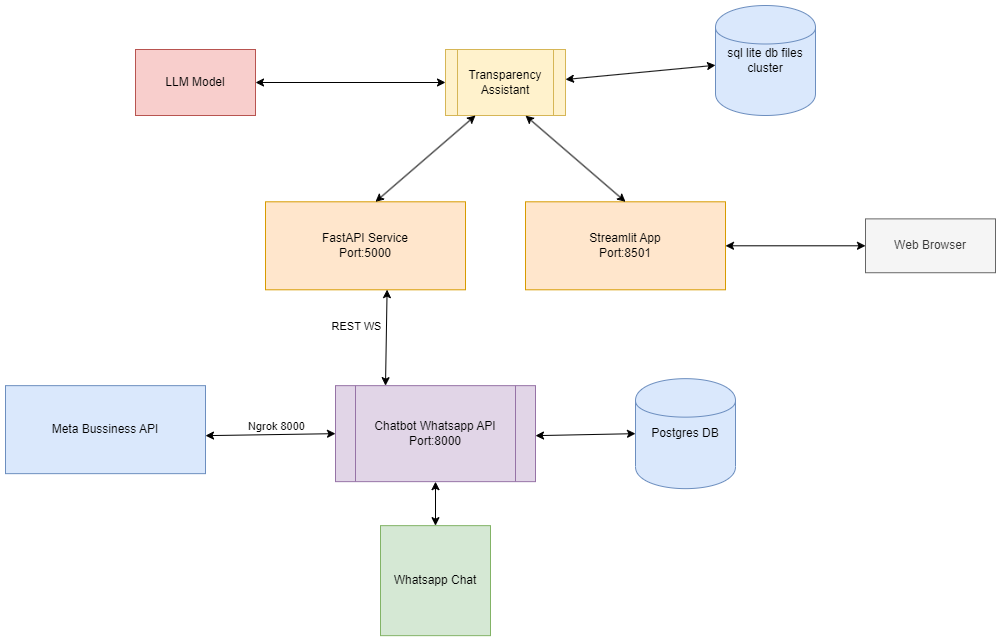

The diagram above was exported from draw.io. Its source (the exported page's mxGraphModel, read from the mxfile embedded in the PNG):
<mxGraphModel dx="2085" dy="727" grid="1" gridSize="10" guides="1" tooltips="1" connect="1" arrows="1" fold="1" page="1" pageScale="1" pageWidth="850" pageHeight="1100" math="0" shadow="0">
  <root>
    <mxCell id="0" />
    <mxCell id="1" parent="0" />
    <mxCell id="0YvsIGSYA-8D2NScDBF5-20" value="Streamlit App&lt;div&gt;Port:8501&lt;/div&gt;" style="whiteSpace=wrap;html=1;fillColor=#ffe6cc;strokeColor=#d79b00;" vertex="1" parent="1">
      <mxGeometry x="30" y="282.3030769230769" width="200" height="88" as="geometry" />
    </mxCell>
    <mxCell id="0YvsIGSYA-8D2NScDBF5-21" value="FastAPI Service&lt;div&gt;Port:5000&lt;/div&gt;" style="whiteSpace=wrap;html=1;fillColor=#ffe6cc;strokeColor=#d79b00;" vertex="1" parent="1">
      <mxGeometry x="-230" y="282.3030769230769" width="200" height="88" as="geometry" />
    </mxCell>
    <mxCell id="0YvsIGSYA-8D2NScDBF5-22" value="sql lite db files&lt;div&gt;cluster&lt;/div&gt;" style="shape=cylinder;whiteSpace=wrap;html=1;fillColor=#dae8fc;strokeColor=#6c8ebf;" vertex="1" parent="1">
      <mxGeometry x="220" y="85.99923076923079" width="100" height="110" as="geometry" />
    </mxCell>
    <mxCell id="0YvsIGSYA-8D2NScDBF5-23" value="Transparency Assistant" style="shape=process;whiteSpace=wrap;html=1;backgroundOutline=1;fillColor=#fff2cc;strokeColor=#d6b656;" vertex="1" parent="1">
      <mxGeometry x="-50" y="129.99538461538467" width="120" height="66" as="geometry" />
    </mxCell>
    <mxCell id="0YvsIGSYA-8D2NScDBF5-25" value="LLM Model" style="rounded=0;whiteSpace=wrap;html=1;fillColor=#f8cecc;strokeColor=#b85450;" vertex="1" parent="1">
      <mxGeometry x="-360" y="129.99538461538467" width="120" height="66" as="geometry" />
    </mxCell>
    <mxCell id="0YvsIGSYA-8D2NScDBF5-30" value="" style="endArrow=classic;startArrow=classic;html=1;rounded=0;entryX=0;entryY=0.5;entryDx=0;entryDy=0;exitX=1;exitY=0.5;exitDx=0;exitDy=0;" edge="1" parent="1" source="0YvsIGSYA-8D2NScDBF5-25" target="0YvsIGSYA-8D2NScDBF5-23">
      <mxGeometry width="50" height="50" relative="1" as="geometry">
        <mxPoint x="-220" y="163.15" as="sourcePoint" />
        <mxPoint x="-190" y="116.15" as="targetPoint" />
      </mxGeometry>
    </mxCell>
    <mxCell id="0YvsIGSYA-8D2NScDBF5-32" value="Meta Bussiness API" style="whiteSpace=wrap;html=1;fillColor=#dae8fc;strokeColor=#6c8ebf;" vertex="1" parent="1">
      <mxGeometry x="-490" y="466.1530769230769" width="200" height="88" as="geometry" />
    </mxCell>
    <mxCell id="0YvsIGSYA-8D2NScDBF5-33" value="Chatbot Whatsapp API&lt;div&gt;Port:8000&lt;/div&gt;" style="shape=process;whiteSpace=wrap;html=1;backgroundOutline=1;fillColor=#e1d5e7;strokeColor=#9673a6;" vertex="1" parent="1">
      <mxGeometry x="-160" y="466.15" width="200" height="96" as="geometry" />
    </mxCell>
    <mxCell id="0YvsIGSYA-8D2NScDBF5-34" value="Postgres DB" style="shape=cylinder;whiteSpace=wrap;html=1;fillColor=#dae8fc;strokeColor=#6c8ebf;" vertex="1" parent="1">
      <mxGeometry x="140" y="459.14923076923077" width="100" height="110" as="geometry" />
    </mxCell>
    <mxCell id="0YvsIGSYA-8D2NScDBF5-36" value="Web Browser" style="whiteSpace=wrap;html=1;fillColor=#f5f5f5;fontColor=#333333;strokeColor=#666666;" vertex="1" parent="1">
      <mxGeometry x="370" y="299.38" width="130" height="53.85" as="geometry" />
    </mxCell>
    <mxCell id="0YvsIGSYA-8D2NScDBF5-41" value="" style="endArrow=classic;startArrow=classic;html=1;rounded=0;entryX=0;entryY=0.5;entryDx=0;entryDy=0;" edge="1" parent="1" source="0YvsIGSYA-8D2NScDBF5-20" target="0YvsIGSYA-8D2NScDBF5-36">
      <mxGeometry width="50" height="50" relative="1" as="geometry">
        <mxPoint x="260" y="326.15" as="sourcePoint" />
        <mxPoint x="310" y="276.15" as="targetPoint" />
      </mxGeometry>
    </mxCell>
    <mxCell id="0YvsIGSYA-8D2NScDBF5-42" value="" style="endArrow=classic;startArrow=classic;html=1;rounded=0;entryX=0.25;entryY=1;entryDx=0;entryDy=0;" edge="1" parent="1" target="0YvsIGSYA-8D2NScDBF5-23">
      <mxGeometry width="50" height="50" relative="1" as="geometry">
        <mxPoint x="-120" y="282.3" as="sourcePoint" />
        <mxPoint x="-70" y="232.3" as="targetPoint" />
      </mxGeometry>
    </mxCell>
    <mxCell id="0YvsIGSYA-8D2NScDBF5-43" value="" style="endArrow=classic;startArrow=classic;html=1;rounded=0;entryX=0.5;entryY=0;entryDx=0;entryDy=0;exitX=0.667;exitY=1.002;exitDx=0;exitDy=0;exitPerimeter=0;" edge="1" parent="1" source="0YvsIGSYA-8D2NScDBF5-23" target="0YvsIGSYA-8D2NScDBF5-20">
      <mxGeometry width="50" height="50" relative="1" as="geometry">
        <mxPoint x="-110" y="292.3" as="sourcePoint" />
        <mxPoint x="-10" y="206.15" as="targetPoint" />
      </mxGeometry>
    </mxCell>
    <mxCell id="0YvsIGSYA-8D2NScDBF5-46" value="" style="endArrow=classic;startArrow=classic;html=1;rounded=0;entryX=0;entryY=0.5;entryDx=0;entryDy=0;" edge="1" parent="1" target="0YvsIGSYA-8D2NScDBF5-33">
      <mxGeometry width="50" height="50" relative="1" as="geometry">
        <mxPoint x="-290" y="516.15" as="sourcePoint" />
        <mxPoint x="-240" y="466.15" as="targetPoint" />
      </mxGeometry>
    </mxCell>
    <mxCell id="0YvsIGSYA-8D2NScDBF5-47" value="Ngrok 8000" style="edgeLabel;html=1;align=center;verticalAlign=middle;resizable=0;points=[];" vertex="1" connectable="0" parent="0YvsIGSYA-8D2NScDBF5-46">
      <mxGeometry x="0.1444" y="-1" relative="1" as="geometry">
        <mxPoint x="-4" y="-10" as="offset" />
      </mxGeometry>
    </mxCell>
    <mxCell id="0YvsIGSYA-8D2NScDBF5-48" value="Whatsapp Chat" style="whiteSpace=wrap;html=1;aspect=fixed;fillColor=#d5e8d4;strokeColor=#82b366;" vertex="1" parent="1">
      <mxGeometry x="-115" y="606.15" width="110" height="110" as="geometry" />
    </mxCell>
    <mxCell id="0YvsIGSYA-8D2NScDBF5-49" value="" style="endArrow=classic;startArrow=classic;html=1;rounded=0;entryX=0.5;entryY=1;entryDx=0;entryDy=0;" edge="1" parent="1" target="0YvsIGSYA-8D2NScDBF5-33">
      <mxGeometry width="50" height="50" relative="1" as="geometry">
        <mxPoint x="-60" y="606.15" as="sourcePoint" />
        <mxPoint x="-10" y="556.15" as="targetPoint" />
      </mxGeometry>
    </mxCell>
    <mxCell id="0YvsIGSYA-8D2NScDBF5-50" value="" style="endArrow=classic;startArrow=classic;html=1;rounded=0;entryX=0;entryY=0.5;entryDx=0;entryDy=0;" edge="1" parent="1" target="0YvsIGSYA-8D2NScDBF5-34">
      <mxGeometry width="50" height="50" relative="1" as="geometry">
        <mxPoint x="40" y="516.15" as="sourcePoint" />
        <mxPoint x="90" y="466.15" as="targetPoint" />
      </mxGeometry>
    </mxCell>
    <mxCell id="0YvsIGSYA-8D2NScDBF5-51" value="" style="endArrow=classic;startArrow=classic;html=1;rounded=0;entryX=0.608;entryY=0.998;entryDx=0;entryDy=0;entryPerimeter=0;" edge="1" parent="1" target="0YvsIGSYA-8D2NScDBF5-21">
      <mxGeometry width="50" height="50" relative="1" as="geometry">
        <mxPoint x="-110" y="466.15" as="sourcePoint" />
        <mxPoint x="-60" y="416.15" as="targetPoint" />
      </mxGeometry>
    </mxCell>
    <mxCell id="0YvsIGSYA-8D2NScDBF5-52" value="REST WS" style="edgeLabel;html=1;align=center;verticalAlign=middle;resizable=0;points=[];" vertex="1" connectable="0" parent="0YvsIGSYA-8D2NScDBF5-51">
      <mxGeometry x="0.2488" y="3" relative="1" as="geometry">
        <mxPoint x="-28" as="offset" />
      </mxGeometry>
    </mxCell>
    <mxCell id="0YvsIGSYA-8D2NScDBF5-53" value="" style="endArrow=classic;startArrow=classic;html=1;rounded=0;" edge="1" parent="1" target="0YvsIGSYA-8D2NScDBF5-22">
      <mxGeometry width="50" height="50" relative="1" as="geometry">
        <mxPoint x="70" y="160" as="sourcePoint" />
        <mxPoint x="120" y="110" as="targetPoint" />
      </mxGeometry>
    </mxCell>
  </root>
</mxGraphModel>